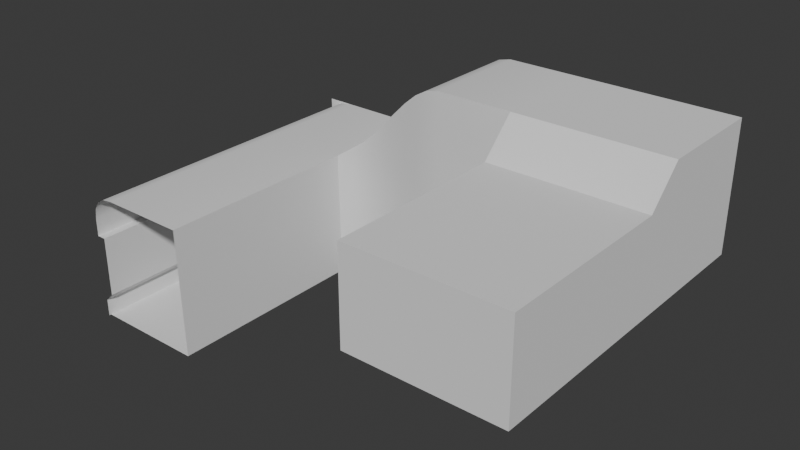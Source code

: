 # Source: test_map.blend  (saved by Blender 4.0.36; exported with 4.5.12 LTS)
import bpy
from mathutils import Matrix  # noqa: F401  (used for matrix-valued properties, if any)

bpy.ops.wm.read_factory_settings(use_empty=True)
scene = bpy.context.scene
scene.name = 'Scene'

# ---- collections
col_collection = bpy.data.collections.new('Collection'); scene.collection.children.link(col_collection)

# ---- node groups
ng_auto_smooth = bpy.data.node_groups.new('Auto Smooth', 'GeometryNodeTree')
_s = ng_auto_smooth.interface.new_socket(name='Geometry', in_out='OUTPUT', socket_type='NodeSocketGeometry')
_s = ng_auto_smooth.interface.new_socket(name='Geometry', in_out='INPUT', socket_type='NodeSocketGeometry')
_s = ng_auto_smooth.interface.new_socket(name='Angle', in_out='INPUT', socket_type='NodeSocketFloat')
_s.subtype = 'ANGLE'
_s.min_value = 0.0
_s.max_value = 3.142
ng_auto_smooth.is_modifier = True
_N = ng_auto_smooth.nodes; _L = ng_auto_smooth.links
n0 = _N.new('NodeGroupOutput'); n0.name = 'Group Output'; n0.location = (480, -100)
n1 = _N.new('NodeGroupInput'); n1.name = 'Group Input'; n1.location = (-420, -300)
n2 = _N.new('NodeGroupInput'); n2.name = 'Group Input.001'; n2.location = (-60, -100)
n3 = _N.new('GeometryNodeSetShadeSmooth'); n3.name = 'Set Shade Smooth'; n3.location = (120, -100)
n3.domain = 'EDGE'
n4 = _N.new('GeometryNodeSetShadeSmooth'); n4.name = 'Set Shade Smooth.001'; n4.location = (300, -100)
n5 = _N.new('GeometryNodeInputMeshEdgeAngle'); n5.name = 'Edge Angle'; n5.location = (-420, -220)
n6 = _N.new('GeometryNodeInputEdgeSmooth'); n6.name = 'Is Edge Smooth'; n6.location = (-60, -160)
n7 = _N.new('GeometryNodeInputShadeSmooth'); n7.name = 'Is Face Smooth'; n7.location = (-240, -340)
n8 = _N.new('FunctionNodeBooleanMath'); n8.name = 'Boolean Math'; n8.location = (-60, -220)
n9 = _N.new('FunctionNodeCompare'); n9.name = 'Compare'; n9.location = (-240, -180)
n9.operation = 'LESS_EQUAL'
_L.new(n5.outputs[0], n9.inputs[0])
_L.new(n4.outputs[0], n0.inputs[0])
_L.new(n1.outputs[1], n9.inputs[1])
_L.new(n9.outputs[0], n8.inputs[0])
_L.new(n7.outputs[0], n8.inputs[1])
_L.new(n2.outputs[0], n3.inputs[0])
_L.new(n6.outputs[0], n3.inputs[1])
_L.new(n3.outputs[0], n4.inputs[0])
_L.new(n8.outputs[0], n3.inputs[2])
n0.is_active_output = True

# ---- world
world_world = bpy.data.worlds.new('World'); scene.world = world_world
world_world.use_nodes = True; world_world.node_tree.nodes.clear()
_N = world_world.node_tree.nodes; _L = world_world.node_tree.links
n0 = _N.new('ShaderNodeOutputWorld'); n0.name = 'World Output'; n0.location = (300, 300)
n1 = _N.new('ShaderNodeBackground'); n1.name = 'Background'; n1.location = (10, 300)
n1.inputs[0].default_value = (0.05088, 0.05088, 0.05088, 1.0)
_L.new(n1.outputs[0], n0.inputs[0])
n0.is_active_output = True
world_world.color = (0.05088, 0.05088, 0.05088)
world_world.use_sun_shadow = False
world_world.sun_shadow_jitter_overblur = 0.0

# ---- meshes
me_plane = bpy.data.meshes.new('Plane')
me_plane.from_pydata([(-2.743, -5.182, 0.0), (2.743, -5.182, 0.0), (-2.743, 1.219, 0.0), (2.743, 1.219, 0.0), (-2.743, 2.438, 0.0), (2.743, 2.438, 0.0), (-2.743, -5.182, 3.353), (2.743, -5.182, 3.353), (2.743, 2.438, 4.572), (-2.743, 2.438, 4.572), (2.743, 1.219, 3.353), (-2.743, 1.219, 3.353), (2.743, 6.401, 4.572), (-2.743, 6.401, 4.572), (-2.743, 6.401, 0.0), (2.743, 6.401, 0.0), (-5.486, 2.438, 0.0), (-5.486, 2.438, 4.572), (-5.486, 6.401, 4.572), (-5.486, 6.401, 0.0), (-9.754, 2.438, -3.353), (-9.754, 2.362, 1.219), (-9.754, 6.325, 1.219), (-9.754, 6.401, -3.353), (-13.72, 2.438, -3.353), (-12.8, 2.362, 1.219), (-12.8, 6.325, 1.219), (-13.72, 6.401, -3.353), (-9.754, -1.219, -3.353), (-9.754, -1.295, 1.219), (-13.72, -1.219, -3.353), (-12.8, -1.295, 1.219), (-9.754, -4.877, -3.353), (-9.754, -4.953, 1.219), (-13.72, -4.877, -3.353), (-12.8, -4.953, 1.219), (-9.289, 6.401, -3.091), (-8.817, 6.401, -2.797), (-8.341, 6.401, -2.371), (-7.861, 6.401, -1.866), (-7.379, 6.401, -1.335), (-6.899, 6.401, -0.8297), (-6.423, 6.401, -0.4039), (-5.951, 6.401, -0.1098), (-5.955, 2.469, -0.1098), (-6.455, 2.546, -0.4039), (-6.974, 2.645, -0.8297), (-7.499, 2.744, -1.335), (-8.017, 2.821, -1.866), (-8.515, 2.852, -2.371), (-8.979, 2.813, -2.797), (-9.396, 2.683, -3.091), (-5.955, 2.469, 4.462), (-6.455, 2.546, 4.168), (-6.974, 2.645, 3.742), (-7.499, 2.744, 3.237), (-8.017, 2.821, 2.706), (-8.515, 2.852, 2.201), (-8.979, 2.813, 1.775), (-9.396, 2.683, 1.481), (-5.951, 6.401, 4.462), (-6.423, 6.401, 4.168), (-6.899, 6.401, 3.742), (-7.379, 6.401, 3.237), (-7.861, 6.401, 2.706), (-8.341, 6.401, 2.201), (-8.817, 6.401, 1.775), (-9.289, 6.401, 1.481), (-13.72, 2.362, 0.3048), (-13.72, 6.325, 0.3048), (-13.72, -1.295, 0.3048), (-13.72, -4.953, 0.3048), (-13.72, 2.362, -0.3048), (-13.72, 6.325, -0.3048), (-13.72, -1.295, -0.3048), (-13.72, -4.953, -0.3048), (-13.41, 2.362, -0.3048), (-13.41, 6.325, -0.3048), (-13.41, -1.295, -0.3048), (-13.41, -4.953, -0.3048), (-13.41, 2.362, -2.438), (-13.41, 6.325, -2.438), (-13.41, -1.295, -2.438), (-13.41, -4.953, -2.438), (-13.72, 2.362, -2.743), (-13.72, 6.325, -2.743), (-13.72, -1.295, -2.743), (-13.72, -4.953, -2.743), (-13.72, 2.362, -3.353), (-13.72, 6.325, -3.353), (-13.72, -1.295, -3.353), (-13.72, -4.953, -3.353), (-13.66, -4.953, 0.6986), (-13.48, -4.953, 0.9851), (-13.2, -4.953, 1.16), (-13.2, -1.295, 1.16), (-13.48, -1.295, 0.9851), (-13.66, -1.295, 0.6986), (-13.2, 2.362, 1.16), (-13.48, 2.362, 0.9851), (-13.66, 2.362, 0.6986), (-13.2, 6.325, 1.16), (-13.48, 6.325, 0.9851), (-13.66, 6.325, 0.6986), (-13.72, 6.325, 1.219), (-13.72, 6.401, -3.353)], [], [(0, 1, 3, 2), (2, 3, 5, 4), (3, 1, 7, 10), (1, 0, 6, 7), (0, 2, 11, 6), (10, 7, 6, 11), (4, 9, 11, 2), (15, 5, 8, 12), (10, 11, 9, 8), (14, 15, 12, 13), (8, 9, 13, 12), (4, 5, 15, 14), (10, 8, 5, 3), (14, 13, 18, 19), (4, 14, 19, 16), (13, 9, 17, 18), (9, 4, 16, 17), (22, 21, 25, 26), (20, 23, 27, 24), (20, 24, 30, 28), (21, 20, 28, 29), (25, 21, 29, 31), (31, 29, 33, 35), (29, 28, 32, 33), (28, 30, 34, 32), (23, 20, 51, 36), (20, 21, 59, 51), (21, 22, 67, 59), (22, 23, 36, 67), (36, 51, 50, 37), (37, 50, 49, 38), (38, 49, 48, 39), (39, 48, 47, 40), (40, 47, 46, 41), (41, 46, 45, 42), (42, 45, 44, 43), (43, 44, 16, 19), (51, 59, 58, 50), (50, 58, 57, 49), (49, 57, 56, 48), (48, 56, 55, 47), (47, 55, 54, 46), (46, 54, 53, 45), (45, 53, 52, 44), (44, 52, 17, 16), (59, 67, 66, 58), (58, 66, 65, 57), (57, 65, 64, 56), (56, 64, 63, 55), (55, 63, 62, 54), (54, 62, 61, 53), (53, 61, 60, 52), (52, 60, 18, 17), (67, 36, 37, 66), (66, 37, 38, 65), (65, 38, 39, 64), (64, 39, 40, 63), (63, 40, 41, 62), (62, 41, 42, 61), (61, 42, 43, 60), (60, 43, 19, 18), (70, 71, 75, 74), (68, 70, 74, 72), (69, 68, 72, 73), (74, 75, 79, 78), (72, 74, 78, 76), (73, 72, 76, 77), (78, 79, 83, 82), (76, 78, 82, 80), (77, 76, 80, 81), (82, 83, 87, 86), (80, 82, 86, 84), (81, 80, 84, 85), (86, 87, 91, 90), (84, 86, 90, 88), (85, 84, 88, 89), (71, 70, 97, 92), (70, 68, 100, 97), (68, 69, 103, 100), (92, 97, 96, 93), (93, 96, 95, 94), (94, 95, 31, 35), (97, 100, 99, 96), (96, 99, 98, 95), (95, 98, 25, 31), (100, 103, 102, 99), (99, 102, 101, 98), (98, 101, 26, 25), (23, 22, 104, 105)])
me_plane.polygons.foreach_set('use_smooth', [True] * 89)
_uv = me_plane.uv_layers.new(name='UVMap')
_uv.uv.foreach_set('vector', [-7.607, -8.6, -7.606, -13.61, -1.729, -13.61, -1.73, -8.6, -1.73, -8.6, -1.729, -13.61, -0.6098, -13.61, -0.6102, -8.6, 3.03, 7.495, 3.03, 1.618, 6.108, 1.618, 6.108, 7.495, 14.63, 1.618, 14.63, 6.651, 11.55, 6.651, 11.55, 1.618, 1.528, 1.734, 1.528, 7.611, -1.527, 7.611, -1.527, 1.734, -2.639, 14.61, -2.639, 8.734, 2.206, 8.73, 2.206, 14.61, 1.528, 8.73, -2.639, 8.73, -1.527, 7.611, 1.528, 7.611, 3.03, 12.25, 3.03, 8.614, 7.228, 8.614, 7.228, 12.25, 2.648, 1.734, 2.648, 6.767, 1.528, 6.814, 1.528, 1.781, -12.33, -7.659, -13.63, -12.52, -9.578, -13.61, -8.272, -8.747, 6.668, -13.61, 6.671, -8.767, 3.033, -8.767, 3.03, -13.61, -0.6102, -8.6, -0.6098, -13.61, 3.028, -13.61, 3.028, -8.6, 6.108, 7.495, 7.228, 8.614, 3.03, 8.614, 3.03, 7.495, -12.33, -7.659, -8.272, -8.747, -7.62, -6.314, -11.67, -5.226, -0.6102, -8.6, 3.028, -8.6, 3.028, -6.094, -0.6104, -6.094, 3.033, -8.767, 6.671, -8.767, 6.672, -6.345, 3.034, -6.345, -6.425, 1.734, -2.639, 3.546, -3.725, 5.816, -7.512, 4.004, 3.099, -1.734, 6.738, -1.733, 6.739, 0.9581, 3.101, 0.9579, -0.6083, -1.886, 3.03, -1.886, 3.029, 1.734, -0.6086, 1.734, -0.6083, -1.886, -0.6086, 1.734, -3.967, 1.734, -3.967, -1.886, -9.434, 9.586, -13.63, 9.656, -13.63, 6.297, -9.434, 6.228, 6.739, 0.9581, 6.738, -1.733, 10.1, -1.733, 10.1, 0.9583, 10.1, 0.9583, 10.1, -1.733, 13.45, -1.733, 13.46, 0.9585, -9.434, 6.228, -13.63, 6.297, -13.63, 2.939, -9.434, 2.869, -3.967, -1.886, -3.967, 1.734, -7.325, 1.734, -7.325, -1.886, 3.03, -1.886, -0.6083, -1.886, -0.3837, -2.236, 3.03, -2.334, -2.639, 10.68, -6.424, 8.861, -6.505, 8.472, -2.718, 10.28, 6.738, -1.733, 3.099, -1.734, 3.03, -2.21, 6.443, -2.115, -9.577, -1.732, -13.63, -0.6445, -13.51, -1.119, -9.456, -2.207, 3.03, -2.334, -0.3837, -2.236, -0.2644, -2.645, 3.029, -2.792, 3.029, -2.792, -0.2644, -2.645, -0.2295, -3.108, 3.029, -3.267, 3.029, -3.267, -0.2295, -3.108, -0.258, -3.609, 3.029, -3.753, 3.029, -3.753, -0.258, -3.609, -0.3286, -4.132, 3.029, -4.242, 3.029, -4.242, -0.3286, -4.132, -0.4202, -4.658, 3.028, -4.727, 3.028, -4.727, -0.4202, -4.658, -0.5118, -5.172, 3.028, -5.202, 3.028, -5.202, -0.5118, -5.172, -0.5823, -5.657, 3.028, -5.66, 3.028, -5.66, -0.5823, -5.657, -0.6104, -6.094, 3.028, -6.094, -2.718, 10.28, -6.505, 8.472, -6.585, 8.015, -2.799, 9.828, -2.799, 9.828, -6.585, 8.015, -6.755, 7.464, -2.968, 9.276, -2.968, 9.276, -6.755, 7.464, -6.975, 6.851, -3.189, 8.663, -3.189, 8.663, -6.975, 6.851, -7.209, 6.209, -3.422, 8.022, -3.422, 8.022, -7.209, 6.209, -7.417, 5.571, -3.631, 7.383, -3.631, 7.383, -7.417, 5.571, -7.562, 4.969, -3.776, 6.781, -3.776, 6.781, -7.562, 4.969, -7.607, 4.436, -3.82, 6.248, -3.82, 6.248, -7.607, 4.436, -7.512, 4.004, -3.725, 5.816, 6.443, -2.115, 3.03, -2.21, 3.03, -2.7, 6.324, -2.557, 6.324, -2.557, 3.03, -2.7, 3.031, -3.228, 6.29, -3.074, 6.29, -3.074, 3.031, -3.228, 3.032, -3.779, 6.319, -3.641, 6.319, -3.641, 3.032, -3.779, 3.032, -4.338, 6.39, -4.232, 6.39, -4.232, 3.032, -4.338, 3.033, -4.889, 6.482, -4.822, 6.482, -4.822, 3.033, -4.889, 3.034, -5.417, 6.574, -5.388, 6.574, -5.388, 3.034, -5.417, 3.034, -5.907, 6.644, -5.904, 6.644, -5.904, 3.034, -5.907, 3.034, -6.345, 6.672, -6.345, -9.456, -2.207, -13.51, -1.119, -13.36, -1.607, -9.307, -2.695, -9.307, -2.695, -13.36, -1.607, -13.1, -2.131, -9.043, -3.219, -9.043, -3.219, -13.1, -2.131, -12.76, -2.677, -8.709, -3.765, -8.709, -3.765, -12.76, -2.677, -12.41, -3.23, -8.353, -4.318, -8.353, -4.318, -12.41, -3.23, -12.07, -3.776, -8.019, -4.864, -8.019, -4.864, -12.07, -3.776, -11.81, -4.3, -7.755, -5.388, -7.755, -5.388, -11.81, -4.3, -11.66, -4.788, -7.607, -5.876, -7.607, -5.876, -11.66, -4.788, -11.67, -5.226, -7.62, -6.314, 9.728, 8.614, 9.728, 11.97, 9.172, 11.97, 9.172, 8.614, 9.728, 5.256, 9.728, 8.614, 9.172, 8.614, 9.172, 5.256, 9.728, 1.618, 9.728, 5.256, 9.172, 5.256, 9.172, 1.618, 11.28, 4.976, 11.28, 1.618, 11.55, 1.618, 11.55, 4.976, 11.28, 8.335, 11.28, 4.976, 11.55, 4.976, 11.55, 8.335, 11.28, 11.97, 11.28, 8.335, 11.55, 8.335, 11.55, 11.97, 7.228, 4.976, 7.228, 1.618, 9.172, 1.618, 9.172, 4.976, 7.228, 8.335, 7.228, 4.976, 9.172, 4.976, 9.172, 8.335, 7.228, 11.97, 7.228, 8.335, 9.172, 8.335, 9.172, 11.97, 10.93, 4.976, 10.93, 1.618, 11.28, 1.619, 11.28, 4.977, 10.93, 8.335, 10.93, 4.976, 11.28, 4.977, 11.28, 8.335, 10.93, 11.97, 10.93, 8.335, 11.28, 8.335, 11.28, 11.97, 10.93, 8.614, 10.93, 11.97, 10.37, 11.97, 10.37, 8.614, 10.93, 5.256, 10.93, 8.614, 10.37, 8.614, 10.37, 5.256, 10.93, 1.618, 10.93, 5.256, 10.37, 5.256, 10.37, 1.618, 9.728, 11.97, 9.728, 8.614, 10.09, 8.614, 10.09, 11.97, 9.728, 8.614, 9.728, 5.256, 10.09, 5.256, 10.09, 8.614, 9.728, 5.256, 9.728, 1.618, 10.09, 1.618, 10.09, 5.256, 10.09, 11.97, 10.09, 8.614, 10.37, 8.614, 10.37, 11.97, 13.46, 1.618, 10.1, 1.618, 10.1, 1.321, 13.46, 1.321, 13.46, 1.321, 10.1, 1.321, 10.1, 0.9583, 13.46, 0.9585, 10.09, 8.614, 10.09, 5.256, 10.37, 5.256, 10.37, 8.614, 10.1, 1.618, 6.739, 1.618, 6.739, 1.321, 10.1, 1.321, 10.1, 1.321, 6.739, 1.321, 6.739, 0.9581, 10.1, 0.9583, 10.09, 5.256, 10.09, 1.618, 10.37, 1.618, 10.37, 5.256, 6.739, 1.618, 3.101, 1.617, 3.101, 1.321, 6.739, 1.321, 6.739, 1.321, 3.101, 1.321, 3.101, 0.9579, 6.739, 0.9581, -13.63, -0.6445, -9.577, -1.732, -8.635, 1.782, -12.69, 2.869])
me_plane.update()

# ---- objects
ob_plane = bpy.data.objects.new('Plane', me_plane)

# ---- transforms, parenting, visibility, modifiers, constraints
ob_plane.location = (0.0, 0.0, 0.0)
_m = ob_plane.modifiers.new('Auto Smooth', 'NODES')
_m.node_group = ng_auto_smooth
_gi = [s.identifier for s in ng_auto_smooth.interface.items_tree if s.item_type == 'SOCKET' and s.in_out == 'INPUT']
_m[_gi[1]] = 0.5236  # Angle

# ---- collection membership
col_collection.objects.link(ob_plane)

# ---- scene / render settings (as saved in the file)
scene.frame_start = 1; scene.frame_end = 250; scene.frame_set(1)
scene.render.engine = 'BLENDER_EEVEE_NEXT'
scene.cycles.sampling_pattern = 'TABULATED_SOBOL'
bpy.context.view_layer.update()

# ---- added for rendering (the .blend has no active camera and no usable light): camera, sun
cam_auto = bpy.data.cameras.new('AutoCamera')
cam_auto.lens = 50.0
cam_auto.sensor_width = 36.0
cam_auto.clip_end = 1000.0
ob_auto_camera = bpy.data.objects.new('AutoCamera', cam_auto)
scene.collection.objects.link(ob_auto_camera)
ob_auto_camera.location = (14.5263, -23.4056, 16.6197)
ob_auto_camera.rotation_euler = (1.09748, -7.21219e-08, 0.694738)
scene.camera = ob_auto_camera
light_auto_sun = bpy.data.lights.new('AutoSun', 'SUN')
light_auto_sun.energy = 3.0
light_auto_sun.angle = 0.0523599
ob_auto_sun = bpy.data.objects.new('AutoSun', light_auto_sun)
scene.collection.objects.link(ob_auto_sun)
ob_auto_sun.rotation_euler = (0.872665, 0.174533, 0.523599)
bpy.context.view_layer.update()
